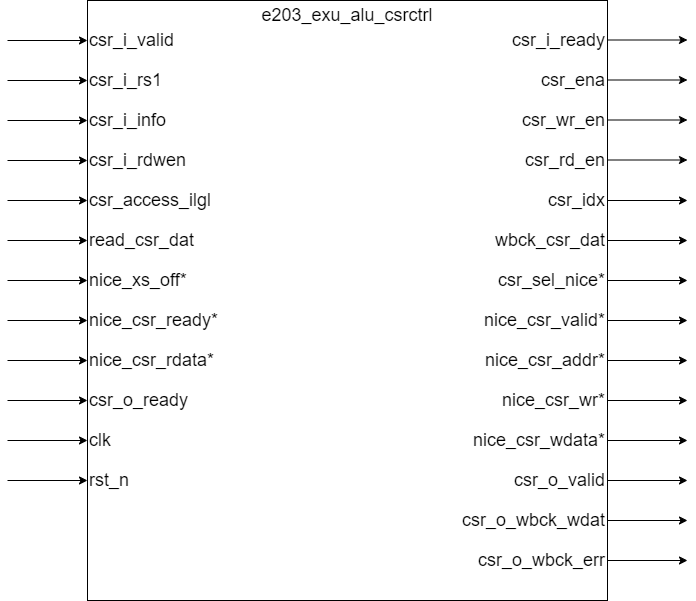

The diagram above was exported from draw.io. Its source (the exported page's mxGraphModel, read from the mxfile embedded in the PNG):
<mxGraphModel dx="800" dy="1190" grid="1" gridSize="10" guides="1" tooltips="1" connect="1" arrows="1" fold="1" page="1" pageScale="1" pageWidth="827" pageHeight="1169" math="0" shadow="0">
  <root>
    <mxCell id="0" />
    <mxCell id="1" parent="0" />
    <mxCell id="_3a8YiENMzKRKPIrLzeu-1" value="" style="rounded=0;whiteSpace=wrap;html=1;" parent="1" vertex="1">
      <mxGeometry x="360" y="440" width="520" height="600" as="geometry" />
    </mxCell>
    <mxCell id="_3a8YiENMzKRKPIrLzeu-9" value="" style="endArrow=classic;html=1;rounded=0;" parent="1" edge="1">
      <mxGeometry width="50" height="50" relative="1" as="geometry">
        <mxPoint x="280" y="480" as="sourcePoint" />
        <mxPoint x="360" y="480" as="targetPoint" />
      </mxGeometry>
    </mxCell>
    <mxCell id="_3a8YiENMzKRKPIrLzeu-17" value="&lt;span style=&quot;font-size: 18px;&quot;&gt;csr_i_valid&lt;/span&gt;" style="text;html=1;align=left;verticalAlign=middle;whiteSpace=wrap;rounded=0;" parent="1" vertex="1">
      <mxGeometry x="360" y="460" width="200" height="40" as="geometry" />
    </mxCell>
    <mxCell id="_3a8YiENMzKRKPIrLzeu-26" value="" style="endArrow=classic;html=1;rounded=0;" parent="1" edge="1">
      <mxGeometry width="50" height="50" relative="1" as="geometry">
        <mxPoint x="880" y="479.5" as="sourcePoint" />
        <mxPoint x="960" y="479.5" as="targetPoint" />
      </mxGeometry>
    </mxCell>
    <mxCell id="_3a8YiENMzKRKPIrLzeu-27" value="" style="endArrow=classic;html=1;rounded=0;" parent="1" edge="1">
      <mxGeometry width="50" height="50" relative="1" as="geometry">
        <mxPoint x="280" y="520" as="sourcePoint" />
        <mxPoint x="360" y="520" as="targetPoint" />
      </mxGeometry>
    </mxCell>
    <mxCell id="_3a8YiENMzKRKPIrLzeu-31" value="" style="endArrow=classic;html=1;rounded=0;" parent="1" edge="1">
      <mxGeometry width="50" height="50" relative="1" as="geometry">
        <mxPoint x="280" y="560" as="sourcePoint" />
        <mxPoint x="360" y="560" as="targetPoint" />
      </mxGeometry>
    </mxCell>
    <mxCell id="_3a8YiENMzKRKPIrLzeu-35" value="" style="endArrow=classic;html=1;rounded=0;" parent="1" edge="1">
      <mxGeometry width="50" height="50" relative="1" as="geometry">
        <mxPoint x="280" y="600" as="sourcePoint" />
        <mxPoint x="360" y="600" as="targetPoint" />
      </mxGeometry>
    </mxCell>
    <mxCell id="_3a8YiENMzKRKPIrLzeu-39" value="" style="endArrow=classic;html=1;rounded=0;" parent="1" edge="1">
      <mxGeometry width="50" height="50" relative="1" as="geometry">
        <mxPoint x="280" y="640" as="sourcePoint" />
        <mxPoint x="360" y="640" as="targetPoint" />
      </mxGeometry>
    </mxCell>
    <mxCell id="_3a8YiENMzKRKPIrLzeu-43" value="" style="endArrow=classic;html=1;rounded=0;" parent="1" edge="1">
      <mxGeometry width="50" height="50" relative="1" as="geometry">
        <mxPoint x="280" y="680" as="sourcePoint" />
        <mxPoint x="360" y="680" as="targetPoint" />
      </mxGeometry>
    </mxCell>
    <mxCell id="_3a8YiENMzKRKPIrLzeu-47" value="" style="endArrow=classic;html=1;rounded=0;" parent="1" edge="1">
      <mxGeometry width="50" height="50" relative="1" as="geometry">
        <mxPoint x="280" y="720" as="sourcePoint" />
        <mxPoint x="360" y="720" as="targetPoint" />
      </mxGeometry>
    </mxCell>
    <mxCell id="_3a8YiENMzKRKPIrLzeu-51" value="" style="endArrow=classic;html=1;rounded=0;" parent="1" edge="1">
      <mxGeometry width="50" height="50" relative="1" as="geometry">
        <mxPoint x="280" y="760" as="sourcePoint" />
        <mxPoint x="360" y="760" as="targetPoint" />
      </mxGeometry>
    </mxCell>
    <mxCell id="_3a8YiENMzKRKPIrLzeu-55" value="" style="endArrow=classic;html=1;rounded=0;" parent="1" edge="1">
      <mxGeometry width="50" height="50" relative="1" as="geometry">
        <mxPoint x="280" y="800" as="sourcePoint" />
        <mxPoint x="360" y="800" as="targetPoint" />
      </mxGeometry>
    </mxCell>
    <mxCell id="_3a8YiENMzKRKPIrLzeu-59" value="" style="endArrow=classic;html=1;rounded=0;" parent="1" edge="1">
      <mxGeometry width="50" height="50" relative="1" as="geometry">
        <mxPoint x="280" y="840" as="sourcePoint" />
        <mxPoint x="360" y="840" as="targetPoint" />
      </mxGeometry>
    </mxCell>
    <mxCell id="_3a8YiENMzKRKPIrLzeu-63" value="" style="endArrow=classic;html=1;rounded=0;" parent="1" edge="1">
      <mxGeometry width="50" height="50" relative="1" as="geometry">
        <mxPoint x="280" y="880" as="sourcePoint" />
        <mxPoint x="360" y="880" as="targetPoint" />
      </mxGeometry>
    </mxCell>
    <mxCell id="_3a8YiENMzKRKPIrLzeu-67" value="" style="endArrow=classic;html=1;rounded=0;" parent="1" edge="1">
      <mxGeometry width="50" height="50" relative="1" as="geometry">
        <mxPoint x="280" y="920" as="sourcePoint" />
        <mxPoint x="360" y="920" as="targetPoint" />
      </mxGeometry>
    </mxCell>
    <mxCell id="_3a8YiENMzKRKPIrLzeu-87" value="&lt;span style=&quot;font-size: 18px;&quot;&gt;e203_exu_alu_csrctrl&lt;/span&gt;" style="text;html=1;align=center;verticalAlign=middle;whiteSpace=wrap;rounded=0;" parent="1" vertex="1">
      <mxGeometry x="590" y="440" width="60" height="30" as="geometry" />
    </mxCell>
    <mxCell id="wlH1zYc57PTHNDlGmOBV-1" value="" style="endArrow=classic;html=1;rounded=0;" parent="1" edge="1">
      <mxGeometry width="50" height="50" relative="1" as="geometry">
        <mxPoint x="880" y="519.5" as="sourcePoint" />
        <mxPoint x="960" y="519.5" as="targetPoint" />
      </mxGeometry>
    </mxCell>
    <mxCell id="wlH1zYc57PTHNDlGmOBV-2" value="" style="endArrow=classic;html=1;rounded=0;" parent="1" edge="1">
      <mxGeometry width="50" height="50" relative="1" as="geometry">
        <mxPoint x="880" y="559.5" as="sourcePoint" />
        <mxPoint x="960" y="559.5" as="targetPoint" />
      </mxGeometry>
    </mxCell>
    <mxCell id="wlH1zYc57PTHNDlGmOBV-3" value="" style="endArrow=classic;html=1;rounded=0;" parent="1" edge="1">
      <mxGeometry width="50" height="50" relative="1" as="geometry">
        <mxPoint x="880" y="599.5" as="sourcePoint" />
        <mxPoint x="960" y="599.5" as="targetPoint" />
      </mxGeometry>
    </mxCell>
    <mxCell id="wlH1zYc57PTHNDlGmOBV-4" value="" style="endArrow=classic;html=1;rounded=0;" parent="1" edge="1">
      <mxGeometry width="50" height="50" relative="1" as="geometry">
        <mxPoint x="880" y="640" as="sourcePoint" />
        <mxPoint x="960" y="640" as="targetPoint" />
      </mxGeometry>
    </mxCell>
    <mxCell id="wlH1zYc57PTHNDlGmOBV-5" value="" style="endArrow=classic;html=1;rounded=0;" parent="1" edge="1">
      <mxGeometry width="50" height="50" relative="1" as="geometry">
        <mxPoint x="880" y="680" as="sourcePoint" />
        <mxPoint x="960" y="680" as="targetPoint" />
      </mxGeometry>
    </mxCell>
    <mxCell id="wlH1zYc57PTHNDlGmOBV-6" value="" style="endArrow=classic;html=1;rounded=0;" parent="1" edge="1">
      <mxGeometry width="50" height="50" relative="1" as="geometry">
        <mxPoint x="880" y="720" as="sourcePoint" />
        <mxPoint x="960" y="720" as="targetPoint" />
      </mxGeometry>
    </mxCell>
    <mxCell id="wlH1zYc57PTHNDlGmOBV-7" value="" style="endArrow=classic;html=1;rounded=0;" parent="1" edge="1">
      <mxGeometry width="50" height="50" relative="1" as="geometry">
        <mxPoint x="880" y="760" as="sourcePoint" />
        <mxPoint x="960" y="760" as="targetPoint" />
      </mxGeometry>
    </mxCell>
    <mxCell id="wlH1zYc57PTHNDlGmOBV-8" value="" style="endArrow=classic;html=1;rounded=0;" parent="1" edge="1">
      <mxGeometry width="50" height="50" relative="1" as="geometry">
        <mxPoint x="880" y="800" as="sourcePoint" />
        <mxPoint x="960" y="800" as="targetPoint" />
      </mxGeometry>
    </mxCell>
    <mxCell id="wlH1zYc57PTHNDlGmOBV-9" value="" style="endArrow=classic;html=1;rounded=0;" parent="1" edge="1">
      <mxGeometry width="50" height="50" relative="1" as="geometry">
        <mxPoint x="880" y="840" as="sourcePoint" />
        <mxPoint x="960" y="840" as="targetPoint" />
      </mxGeometry>
    </mxCell>
    <mxCell id="wlH1zYc57PTHNDlGmOBV-10" value="" style="endArrow=classic;html=1;rounded=0;" parent="1" edge="1">
      <mxGeometry width="50" height="50" relative="1" as="geometry">
        <mxPoint x="880" y="880" as="sourcePoint" />
        <mxPoint x="960" y="880" as="targetPoint" />
      </mxGeometry>
    </mxCell>
    <mxCell id="wlH1zYc57PTHNDlGmOBV-11" value="" style="endArrow=classic;html=1;rounded=0;" parent="1" edge="1">
      <mxGeometry width="50" height="50" relative="1" as="geometry">
        <mxPoint x="880" y="920" as="sourcePoint" />
        <mxPoint x="960" y="920" as="targetPoint" />
      </mxGeometry>
    </mxCell>
    <mxCell id="unABgJLcHEa5XkPhuNoP-1" value="&lt;span style=&quot;font-size: 18px; text-align: left;&quot;&gt;csr_i_ready&lt;/span&gt;" style="text;html=1;align=right;verticalAlign=middle;whiteSpace=wrap;rounded=0;" parent="1" vertex="1">
      <mxGeometry x="680" y="460" width="200" height="40" as="geometry" />
    </mxCell>
    <mxCell id="unABgJLcHEa5XkPhuNoP-2" value="&lt;span style=&quot;font-size: 18px;&quot;&gt;csr_i_rs1&lt;/span&gt;" style="text;html=1;align=left;verticalAlign=middle;whiteSpace=wrap;rounded=0;" parent="1" vertex="1">
      <mxGeometry x="360" y="500" width="200" height="40" as="geometry" />
    </mxCell>
    <mxCell id="unABgJLcHEa5XkPhuNoP-3" value="&lt;span style=&quot;font-size: 18px;&quot;&gt;csr_ena&lt;/span&gt;" style="text;html=1;align=right;verticalAlign=middle;whiteSpace=wrap;rounded=0;" parent="1" vertex="1">
      <mxGeometry x="680" y="500" width="200" height="40" as="geometry" />
    </mxCell>
    <mxCell id="unABgJLcHEa5XkPhuNoP-4" value="&lt;span style=&quot;font-size: 18px;&quot;&gt;csr_i_info&lt;/span&gt;" style="text;html=1;align=left;verticalAlign=middle;whiteSpace=wrap;rounded=0;" parent="1" vertex="1">
      <mxGeometry x="360" y="540" width="200" height="40" as="geometry" />
    </mxCell>
    <mxCell id="unABgJLcHEa5XkPhuNoP-5" value="&lt;span style=&quot;font-size: 18px;&quot;&gt;csr_wr_en&lt;/span&gt;" style="text;html=1;align=right;verticalAlign=middle;whiteSpace=wrap;rounded=0;" parent="1" vertex="1">
      <mxGeometry x="680" y="540" width="200" height="40" as="geometry" />
    </mxCell>
    <mxCell id="unABgJLcHEa5XkPhuNoP-6" value="&lt;span style=&quot;font-size: 18px;&quot;&gt;csr_i_rdwen&lt;/span&gt;" style="text;html=1;align=left;verticalAlign=middle;whiteSpace=wrap;rounded=0;" parent="1" vertex="1">
      <mxGeometry x="360" y="580" width="200" height="40" as="geometry" />
    </mxCell>
    <mxCell id="unABgJLcHEa5XkPhuNoP-7" value="&lt;span style=&quot;font-size: 18px;&quot;&gt;csr_rd_en&lt;/span&gt;" style="text;html=1;align=right;verticalAlign=middle;whiteSpace=wrap;rounded=0;" parent="1" vertex="1">
      <mxGeometry x="680" y="580" width="200" height="40" as="geometry" />
    </mxCell>
    <mxCell id="unABgJLcHEa5XkPhuNoP-24" value="&lt;span style=&quot;font-size: 18px;&quot;&gt;csr_access_ilgl&lt;/span&gt;" style="text;html=1;align=left;verticalAlign=middle;whiteSpace=wrap;rounded=0;" parent="1" vertex="1">
      <mxGeometry x="360" y="620" width="200" height="40" as="geometry" />
    </mxCell>
    <mxCell id="unABgJLcHEa5XkPhuNoP-25" value="&lt;span style=&quot;font-size: 18px;&quot;&gt;csr_idx&lt;/span&gt;" style="text;html=1;align=right;verticalAlign=middle;whiteSpace=wrap;rounded=0;" parent="1" vertex="1">
      <mxGeometry x="680" y="620" width="200" height="40" as="geometry" />
    </mxCell>
    <mxCell id="unABgJLcHEa5XkPhuNoP-26" value="&lt;span style=&quot;font-size: 18px;&quot;&gt;read_csr_dat&lt;/span&gt;" style="text;html=1;align=left;verticalAlign=middle;whiteSpace=wrap;rounded=0;" parent="1" vertex="1">
      <mxGeometry x="360" y="660" width="200" height="40" as="geometry" />
    </mxCell>
    <mxCell id="unABgJLcHEa5XkPhuNoP-27" value="&lt;span style=&quot;font-size: 18px;&quot;&gt;wbck_csr_dat&lt;/span&gt;" style="text;html=1;align=right;verticalAlign=middle;whiteSpace=wrap;rounded=0;" parent="1" vertex="1">
      <mxGeometry x="680" y="660" width="200" height="40" as="geometry" />
    </mxCell>
    <mxCell id="unABgJLcHEa5XkPhuNoP-28" value="&lt;span style=&quot;font-size: 18px;&quot;&gt;nice_xs_off*&lt;/span&gt;" style="text;html=1;align=left;verticalAlign=middle;whiteSpace=wrap;rounded=0;" parent="1" vertex="1">
      <mxGeometry x="360" y="700" width="200" height="40" as="geometry" />
    </mxCell>
    <mxCell id="unABgJLcHEa5XkPhuNoP-29" value="&lt;span style=&quot;font-size: 18px;&quot;&gt;csr_sel_nice*&lt;/span&gt;" style="text;html=1;align=right;verticalAlign=middle;whiteSpace=wrap;rounded=0;" parent="1" vertex="1">
      <mxGeometry x="680" y="700" width="200" height="40" as="geometry" />
    </mxCell>
    <mxCell id="unABgJLcHEa5XkPhuNoP-30" value="&lt;span style=&quot;font-size: 18px; text-align: right;&quot;&gt;nice_csr_ready*&lt;/span&gt;" style="text;html=1;align=left;verticalAlign=middle;whiteSpace=wrap;rounded=0;" parent="1" vertex="1">
      <mxGeometry x="360" y="740" width="200" height="40" as="geometry" />
    </mxCell>
    <mxCell id="unABgJLcHEa5XkPhuNoP-31" value="&lt;span style=&quot;font-size: 18px;&quot;&gt;nice_csr_valid*&lt;/span&gt;" style="text;html=1;align=right;verticalAlign=middle;whiteSpace=wrap;rounded=0;" parent="1" vertex="1">
      <mxGeometry x="680" y="740" width="200" height="40" as="geometry" />
    </mxCell>
    <mxCell id="unABgJLcHEa5XkPhuNoP-32" value="&lt;span style=&quot;font-size: 18px;&quot;&gt;nice_csr_rdata*&lt;/span&gt;" style="text;html=1;align=left;verticalAlign=middle;whiteSpace=wrap;rounded=0;" parent="1" vertex="1">
      <mxGeometry x="360" y="780" width="200" height="40" as="geometry" />
    </mxCell>
    <mxCell id="unABgJLcHEa5XkPhuNoP-33" value="&lt;span style=&quot;font-size: 18px;&quot;&gt;nice_csr_addr*&lt;/span&gt;" style="text;html=1;align=right;verticalAlign=middle;whiteSpace=wrap;rounded=0;" parent="1" vertex="1">
      <mxGeometry x="680" y="780" width="200" height="40" as="geometry" />
    </mxCell>
    <mxCell id="unABgJLcHEa5XkPhuNoP-34" value="&lt;span style=&quot;font-size: 18px;&quot;&gt;csr_o_ready&lt;/span&gt;" style="text;html=1;align=left;verticalAlign=middle;whiteSpace=wrap;rounded=0;" parent="1" vertex="1">
      <mxGeometry x="360" y="820" width="200" height="40" as="geometry" />
    </mxCell>
    <mxCell id="unABgJLcHEa5XkPhuNoP-35" value="&lt;span style=&quot;font-size: 18px;&quot;&gt;nice_csr_wr*&lt;/span&gt;" style="text;html=1;align=right;verticalAlign=middle;whiteSpace=wrap;rounded=0;" parent="1" vertex="1">
      <mxGeometry x="680" y="820" width="200" height="40" as="geometry" />
    </mxCell>
    <mxCell id="unABgJLcHEa5XkPhuNoP-36" value="&lt;span style=&quot;font-size: 18px;&quot;&gt;clk&lt;/span&gt;" style="text;html=1;align=left;verticalAlign=middle;whiteSpace=wrap;rounded=0;" parent="1" vertex="1">
      <mxGeometry x="360" y="860" width="200" height="40" as="geometry" />
    </mxCell>
    <mxCell id="unABgJLcHEa5XkPhuNoP-37" value="&lt;span style=&quot;font-size: 18px;&quot;&gt;nice_csr_wdata*&lt;/span&gt;" style="text;html=1;align=right;verticalAlign=middle;whiteSpace=wrap;rounded=0;" parent="1" vertex="1">
      <mxGeometry x="680" y="860" width="200" height="40" as="geometry" />
    </mxCell>
    <mxCell id="unABgJLcHEa5XkPhuNoP-38" value="&lt;span style=&quot;font-size: 18px;&quot;&gt;rst_n&lt;/span&gt;" style="text;html=1;align=left;verticalAlign=middle;whiteSpace=wrap;rounded=0;" parent="1" vertex="1">
      <mxGeometry x="360" y="900" width="200" height="40" as="geometry" />
    </mxCell>
    <mxCell id="unABgJLcHEa5XkPhuNoP-39" value="&lt;span style=&quot;font-size: 18px;&quot;&gt;csr_o_valid&lt;/span&gt;" style="text;html=1;align=right;verticalAlign=middle;whiteSpace=wrap;rounded=0;" parent="1" vertex="1">
      <mxGeometry x="680" y="900" width="200" height="40" as="geometry" />
    </mxCell>
    <mxCell id="unABgJLcHEa5XkPhuNoP-41" value="&lt;span style=&quot;font-size: 18px;&quot;&gt;csr_o_wbck_wdat&lt;/span&gt;" style="text;html=1;align=right;verticalAlign=middle;whiteSpace=wrap;rounded=0;" parent="1" vertex="1">
      <mxGeometry x="680" y="940" width="200" height="40" as="geometry" />
    </mxCell>
    <mxCell id="unABgJLcHEa5XkPhuNoP-43" value="&lt;span style=&quot;font-size: 18px;&quot;&gt;csr_o_wbck_err&lt;/span&gt;" style="text;html=1;align=right;verticalAlign=middle;whiteSpace=wrap;rounded=0;" parent="1" vertex="1">
      <mxGeometry x="680" y="980" width="200" height="40" as="geometry" />
    </mxCell>
    <mxCell id="unABgJLcHEa5XkPhuNoP-50" value="" style="endArrow=classic;html=1;rounded=0;" parent="1" edge="1">
      <mxGeometry width="50" height="50" relative="1" as="geometry">
        <mxPoint x="880" y="960" as="sourcePoint" />
        <mxPoint x="960" y="960" as="targetPoint" />
      </mxGeometry>
    </mxCell>
    <mxCell id="unABgJLcHEa5XkPhuNoP-51" value="" style="endArrow=classic;html=1;rounded=0;" parent="1" edge="1">
      <mxGeometry width="50" height="50" relative="1" as="geometry">
        <mxPoint x="880" y="1000" as="sourcePoint" />
        <mxPoint x="960" y="1000" as="targetPoint" />
      </mxGeometry>
    </mxCell>
  </root>
</mxGraphModel>